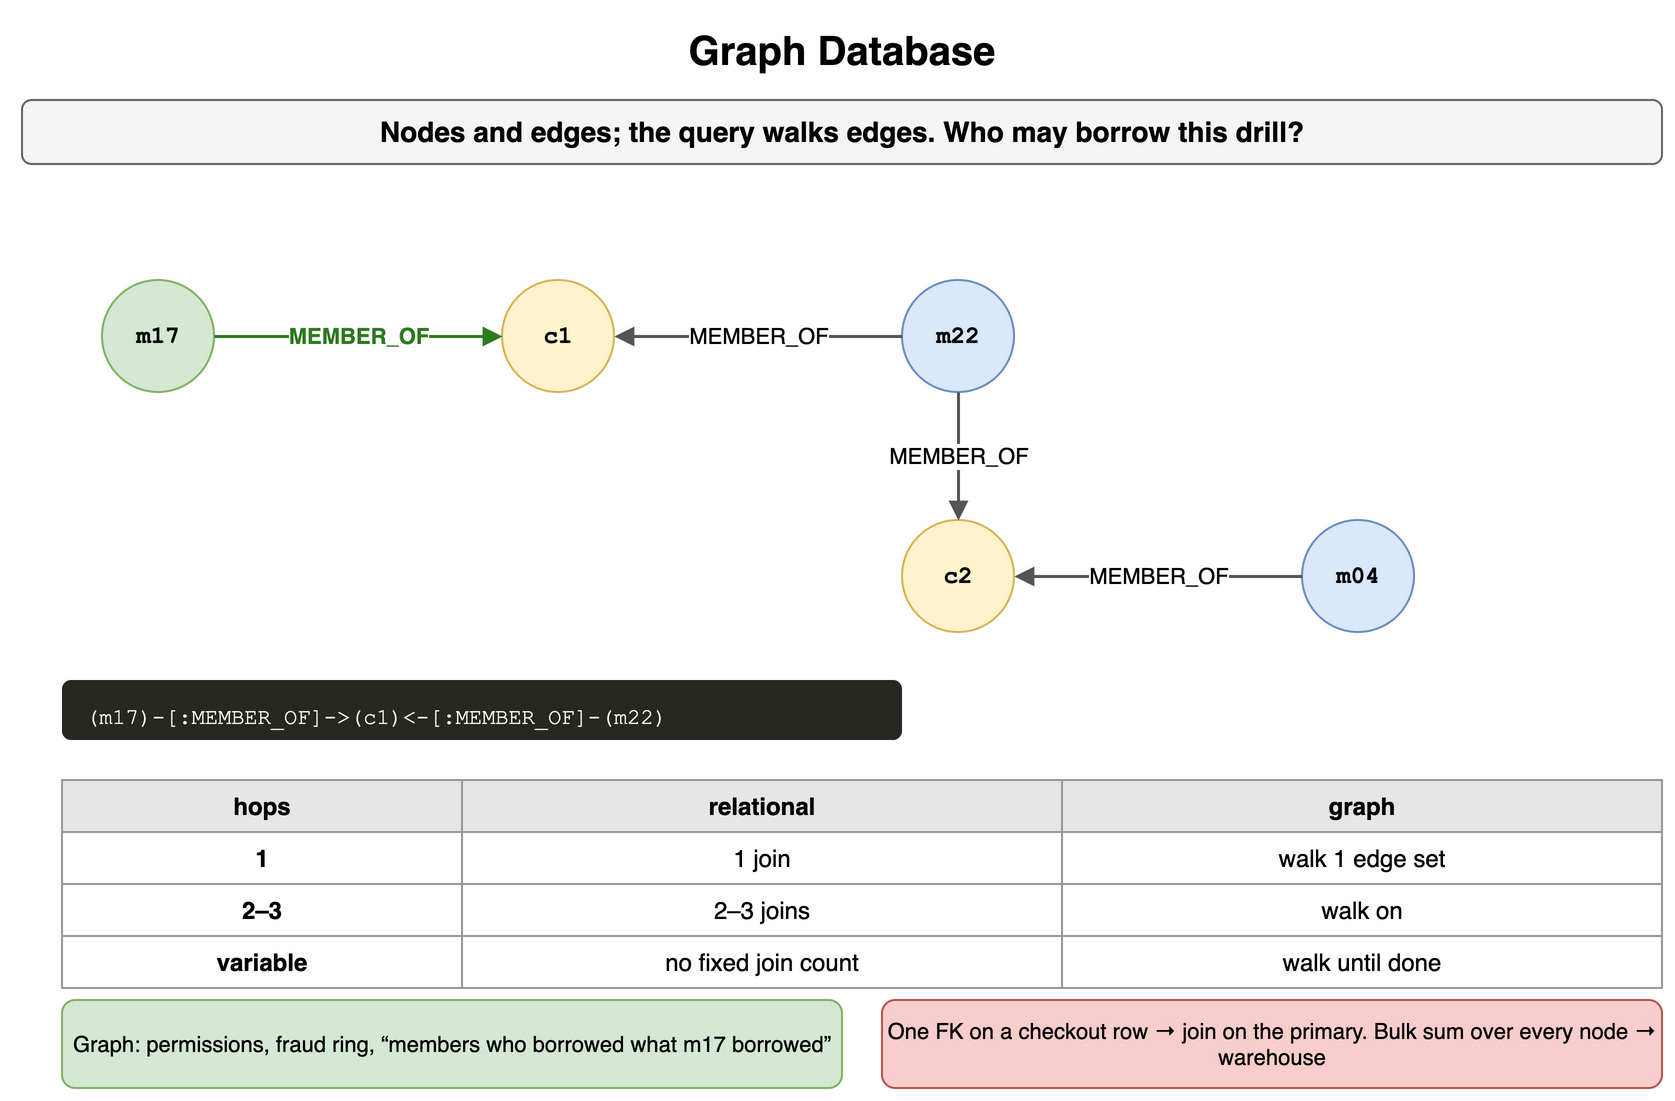

The diagram above was exported from draw.io. Its source (the exported page's mxGraphModel, read from the mxfile embedded in the PNG):
<mxGraphModel dx="900" dy="560" grid="1" gridSize="10" guides="1" tooltips="1" connect="1" arrows="1" fold="1" page="1" pageScale="1" pageWidth="900" pageHeight="560" math="0" shadow="0">
  <root>
    <mxCell id="0" />
    <mxCell id="1" parent="0" />
    <mxCell id="h1" value="Graph Database" style="text;html=1;align=center;verticalAlign=middle;whiteSpace=wrap;fontSize=20;fontStyle=1;" vertex="1" parent="1">
      <mxGeometry x="40" y="10" width="820" height="30" as="geometry" />
    </mxCell>
    <mxCell id="h2" value="Nodes and edges; the query walks edges. Who may borrow this drill?" style="rounded=1;whiteSpace=wrap;html=1;fillColor=#f5f5f5;strokeColor=#666666;fontStyle=1;fontSize=14;" vertex="1" parent="1">
      <mxGeometry x="40" y="50" width="820" height="32" as="geometry" />
    </mxCell>
    <mxCell id="h3" value="m17" style="ellipse;whiteSpace=wrap;html=1;fontStyle=1;fontSize=12;fontFamily=Courier New;fillColor=#d5e8d4;strokeColor=#82b366;" vertex="1" parent="1">
      <mxGeometry x="80" y="140" width="56" height="56" as="geometry" />
    </mxCell>
    <mxCell id="h4" value="c1" style="ellipse;whiteSpace=wrap;html=1;fontStyle=1;fontSize=12;fontFamily=Courier New;fillColor=#fff2cc;strokeColor=#d6b656;" vertex="1" parent="1">
      <mxGeometry x="280" y="140" width="56" height="56" as="geometry" />
    </mxCell>
    <mxCell id="h5" value="m22" style="ellipse;whiteSpace=wrap;html=1;fontStyle=1;fontSize=12;fontFamily=Courier New;fillColor=#dae8fc;strokeColor=#6c8ebf;" vertex="1" parent="1">
      <mxGeometry x="480" y="140" width="56" height="56" as="geometry" />
    </mxCell>
    <mxCell id="h6" value="MEMBER_OF" style="endArrow=block;endSize=6;html=1;strokeWidth=1.5;strokeColor=#2d7a1f;fontSize=11;labelBackgroundColor=#ffffff;fontColor=#2d7a1f;fontStyle=1;" edge="1" parent="1" source="h3" target="h4">
      <mxGeometry relative="1" as="geometry" />
    </mxCell>
    <mxCell id="h7" value="MEMBER_OF" style="endArrow=block;endSize=6;html=1;strokeWidth=1.5;strokeColor=#555555;fontSize=11;labelBackgroundColor=#ffffff;" edge="1" parent="1" source="h5" target="h4">
      <mxGeometry relative="1" as="geometry" />
    </mxCell>
    <mxCell id="h8" value="c2" style="ellipse;whiteSpace=wrap;html=1;fontStyle=1;fontSize=12;fontFamily=Courier New;fillColor=#fff2cc;strokeColor=#d6b656;" vertex="1" parent="1">
      <mxGeometry x="480" y="260" width="56" height="56" as="geometry" />
    </mxCell>
    <mxCell id="h9" value="m04" style="ellipse;whiteSpace=wrap;html=1;fontStyle=1;fontSize=12;fontFamily=Courier New;fillColor=#dae8fc;strokeColor=#6c8ebf;" vertex="1" parent="1">
      <mxGeometry x="680" y="260" width="56" height="56" as="geometry" />
    </mxCell>
    <mxCell id="h10" value="MEMBER_OF" style="endArrow=block;endSize=6;html=1;strokeWidth=1.5;strokeColor=#555555;fontSize=11;labelBackgroundColor=#ffffff;" edge="1" parent="1" source="h5" target="h8">
      <mxGeometry relative="1" as="geometry" />
    </mxCell>
    <mxCell id="h11" value="MEMBER_OF" style="endArrow=block;endSize=6;html=1;strokeWidth=1.5;strokeColor=#555555;fontSize=11;labelBackgroundColor=#ffffff;" edge="1" parent="1" source="h9" target="h8">
      <mxGeometry relative="1" as="geometry" />
    </mxCell>
    <mxCell id="h12" value="(m17)-[:MEMBER_OF]-&amp;gt;(c1)&amp;lt;-[:MEMBER_OF]-(m22)" style="rounded=1;whiteSpace=wrap;html=1;align=left;verticalAlign=top;spacingLeft=10;spacingTop=6;fontFamily=Courier New;fontSize=11;fillColor=#272822;fontColor=#f8f8f2;strokeColor=none;" vertex="1" parent="1">
      <mxGeometry x="60" y="340" width="420" height="30" as="geometry" />
    </mxCell>
    <mxCell id="h13" value="hops" style="whiteSpace=wrap;html=1;fillColor=#e6e6e6;strokeColor=#999999;fontStyle=1;fontSize=12;" vertex="1" parent="1">
      <mxGeometry x="60" y="390" width="200" height="26" as="geometry" />
    </mxCell>
    <mxCell id="h14" value="relational" style="whiteSpace=wrap;html=1;fillColor=#e6e6e6;strokeColor=#999999;fontStyle=1;fontSize=12;" vertex="1" parent="1">
      <mxGeometry x="260" y="390" width="300" height="26" as="geometry" />
    </mxCell>
    <mxCell id="h15" value="graph" style="whiteSpace=wrap;html=1;fillColor=#e6e6e6;strokeColor=#999999;fontStyle=1;fontSize=12;" vertex="1" parent="1">
      <mxGeometry x="560" y="390" width="300" height="26" as="geometry" />
    </mxCell>
    <mxCell id="h16" value="1" style="whiteSpace=wrap;html=1;strokeColor=#999999;fontSize=12;fillColor=#ffffff;fontStyle=1;" vertex="1" parent="1">
      <mxGeometry x="60" y="416" width="200" height="26" as="geometry" />
    </mxCell>
    <mxCell id="h17" value="1 join" style="whiteSpace=wrap;html=1;strokeColor=#999999;fontSize=12;fillColor=#ffffff;" vertex="1" parent="1">
      <mxGeometry x="260" y="416" width="300" height="26" as="geometry" />
    </mxCell>
    <mxCell id="h18" value="walk 1 edge set" style="whiteSpace=wrap;html=1;strokeColor=#999999;fontSize=12;fillColor=#ffffff;" vertex="1" parent="1">
      <mxGeometry x="560" y="416" width="300" height="26" as="geometry" />
    </mxCell>
    <mxCell id="h19" value="2–3" style="whiteSpace=wrap;html=1;strokeColor=#999999;fontSize=12;fillColor=#ffffff;fontStyle=1;" vertex="1" parent="1">
      <mxGeometry x="60" y="442" width="200" height="26" as="geometry" />
    </mxCell>
    <mxCell id="h20" value="2–3 joins" style="whiteSpace=wrap;html=1;strokeColor=#999999;fontSize=12;fillColor=#ffffff;" vertex="1" parent="1">
      <mxGeometry x="260" y="442" width="300" height="26" as="geometry" />
    </mxCell>
    <mxCell id="h21" value="walk on" style="whiteSpace=wrap;html=1;strokeColor=#999999;fontSize=12;fillColor=#ffffff;" vertex="1" parent="1">
      <mxGeometry x="560" y="442" width="300" height="26" as="geometry" />
    </mxCell>
    <mxCell id="h22" value="variable" style="whiteSpace=wrap;html=1;strokeColor=#999999;fontSize=12;fillColor=#ffffff;fontStyle=1;" vertex="1" parent="1">
      <mxGeometry x="60" y="468" width="200" height="26" as="geometry" />
    </mxCell>
    <mxCell id="h23" value="no fixed join count" style="whiteSpace=wrap;html=1;strokeColor=#999999;fontSize=12;fillColor=#ffffff;" vertex="1" parent="1">
      <mxGeometry x="260" y="468" width="300" height="26" as="geometry" />
    </mxCell>
    <mxCell id="h24" value="walk until done" style="whiteSpace=wrap;html=1;strokeColor=#999999;fontSize=12;fillColor=#ffffff;" vertex="1" parent="1">
      <mxGeometry x="560" y="468" width="300" height="26" as="geometry" />
    </mxCell>
    <mxCell id="h25" value="Graph: permissions, fraud ring, “members who borrowed what m17 borrowed”" style="rounded=1;whiteSpace=wrap;html=1;fillColor=#d5e8d4;strokeColor=#82b366;fontSize=11;align=center;" vertex="1" parent="1">
      <mxGeometry x="60" y="500" width="390" height="44" as="geometry" />
    </mxCell>
    <mxCell id="h26" value="One FK on a checkout row → join on the primary. Bulk sum over every node → warehouse" style="rounded=1;whiteSpace=wrap;html=1;fillColor=#f8cecc;strokeColor=#b85450;fontSize=11;align=center;" vertex="1" parent="1">
      <mxGeometry x="470" y="500" width="390" height="44" as="geometry" />
    </mxCell>
  </root>
</mxGraphModel>